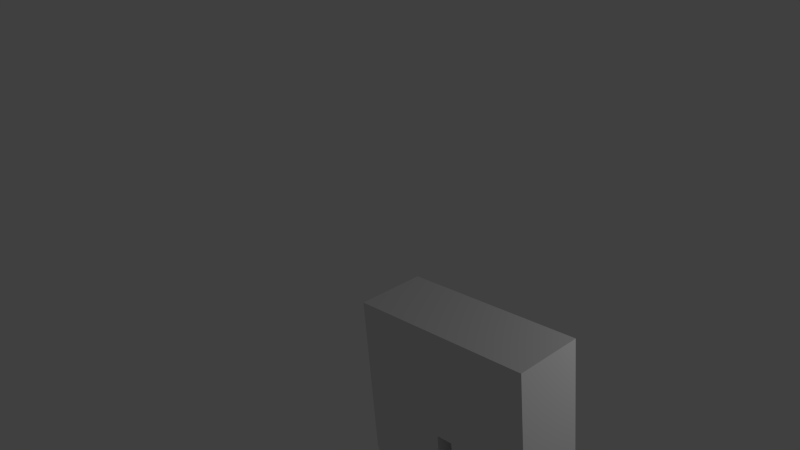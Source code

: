 # Source: legs_animation.blend  (saved by Blender 2.76.0; exported with 4.5.12 LTS)
import bpy
from mathutils import Matrix  # noqa: F401  (used for matrix-valued properties, if any)

bpy.ops.wm.read_factory_settings(use_empty=True)
scene = bpy.context.scene
scene.name = 'Scene'

# ---- collections
col_collection_1 = bpy.data.collections.new('Collection 1'); scene.collection.children.link(col_collection_1)

# ---- world
world_world = bpy.data.worlds.new('World'); scene.world = world_world
world_world.color = (0.05088, 0.05088, 0.05088)
world_world.use_sun_shadow = False
world_world.sun_shadow_jitter_overblur = 0.0
world_world.cycles.sampling_method = 'MANUAL'
world_world.cycles.sample_map_resolution = 256

# ---- cameras
cam_camera = bpy.data.cameras.new('Camera')
cam_camera.clip_end = 100.0
cam_camera.lens = 35.0
cam_camera.sensor_width = 32.0
cam_camera.sensor_height = 18.0
cam_camera.ortho_scale = 7.314
cam_camera.dof.focus_distance = 0.0
cam_camera.dof.aperture_fstop = 128.0

# ---- lights
light_lamp = bpy.data.lights.new('Lamp', 'POINT')
light_lamp.transmission_factor = 0.0
light_lamp.cutoff_distance = 30.0
light_lamp.energy = 100.0
light_lamp.shadow_buffer_clip_start = 1.001
light_lamp.shadow_soft_size = 0.1
light_lamp.shadow_maximum_resolution = 0.006
light_lamp.use_absolute_resolution = True
light_lamp.cycles.use_multiple_importance_sampling = False

# ---- meshes
me_cube = bpy.data.meshes.new('Cube')
me_cube.from_pydata([(-0.4259, -0.603, -0.4747), (-0.4259, -0.603, 0.6791), (-0.4259, 0.1539, -0.4747), (-0.4259, 0.1539, 0.6791), (1.603, -0.603, -0.4747), (1.603, -0.603, 0.6791), (1.603, 0.1539, -0.4747), (1.603, 0.1539, 0.6791), (0.5206, 0.1539, 0.6791), (0.707, 0.1539, 0.6791), (0.707, 0.1539, -0.4747), (0.5206, 0.1539, -0.4747), (0.707, -0.603, 0.6791), (0.5206, -0.603, 0.6791), (0.5206, -0.603, -0.4747), (0.707, -0.603, -0.4747), (-0.2951, 0.04929, -3.318), (-0.2951, -0.4985, -3.318), (0.3899, 0.04929, -3.318), (1.483, -0.5016, -3.318), (1.483, 0.05241, -3.318), (0.8271, -0.5016, -3.318), (0.8271, 0.05241, -3.318), (0.3899, -0.4985, -3.318), (0.5206, 0.1539, -1.043), (0.4187, 0.07234, -1.612), (0.5206, 0.1539, -2.181), (0.5206, 0.1539, -2.75), (-0.4259, 0.1539, -2.75), (-0.4259, 0.1539, -2.181), (-0.3239, 0.07234, -1.612), (-0.4259, 0.1539, -1.043), (0.5206, -0.603, -1.043), (0.4187, -0.5215, -1.612), (0.5206, -0.603, -2.181), (0.5206, -0.603, -2.75), (-0.4259, -0.603, -1.043), (-0.3239, -0.5215, -1.612), (-0.4259, -0.603, -2.181), (-0.4259, -0.603, -2.75), (0.707, -0.603, -1.043), (0.7817, -0.54, -1.612), (0.707, -0.603, -2.181), (0.707, -0.603, -2.75), (1.603, -0.603, -2.75), (1.603, -0.603, -2.181), (1.528, -0.54, -1.612), (1.603, -0.603, -1.043), (1.603, 0.1539, -2.75), (1.603, 0.1539, -2.181), (1.528, 0.0908, -1.612), (1.603, 0.1539, -1.043), (0.707, 0.1539, -2.75), (0.707, 0.1539, -2.181), (0.7817, 0.0908, -1.612), (0.707, 0.1539, -1.043), (0.3933, 0.0646, -1.88), (-0.327, 0.0646, -1.88), (0.3933, -0.5882, -1.88), (-0.327, -0.5882, -1.88), (0.8222, -0.5894, -1.897), (1.504, -0.5894, -1.897), (1.504, 0.06342, -1.897), (0.8222, 0.06342, -1.897), (-0.2951, 0.04929, -3.557), (-0.2951, -0.4985, -3.557), (0.3899, 0.04929, -3.557), (1.483, -0.5016, -3.557), (1.483, 0.05241, -3.557), (0.8271, -0.5016, -3.557), (0.8271, 0.05241, -3.557), (0.3899, -0.4985, -3.557)], [], [(1, 3, 2, 0), (9, 7, 6, 10), (7, 5, 4, 6), (13, 1, 0, 14), (27, 35, 23, 18), (13, 8, 3, 1), (5, 7, 9, 12), (12, 9, 8, 13), (28, 27, 18, 16), (14, 11, 10, 15), (5, 12, 15, 4), (12, 13, 14, 15), (3, 8, 11, 2), (8, 9, 10, 11), (17, 16, 64, 65), (20, 19, 67, 68), (44, 43, 21, 19), (48, 44, 19, 20), (35, 39, 17, 23), (52, 48, 20, 22), (39, 28, 16, 17), (43, 52, 22, 21), (0, 2, 31, 36), (36, 31, 30, 37), (59, 57, 29, 38), (38, 29, 28, 39), (14, 0, 36, 32), (32, 36, 37, 33), (58, 59, 38, 34), (34, 38, 39, 35), (2, 11, 24, 31), (31, 24, 25, 30), (57, 56, 26, 29), (29, 26, 27, 28), (11, 14, 32, 24), (24, 32, 33, 25), (56, 58, 34, 26), (26, 34, 35, 27), (15, 10, 55, 40), (40, 55, 54, 41), (60, 63, 53, 42), (42, 53, 52, 43), (10, 6, 51, 55), (55, 51, 50, 54), (63, 62, 49, 53), (53, 49, 48, 52), (6, 4, 47, 51), (51, 47, 46, 50), (62, 61, 45, 49), (49, 45, 44, 48), (4, 15, 40, 47), (47, 40, 41, 46), (61, 60, 42, 45), (45, 42, 43, 44), (25, 33, 58, 56), (30, 25, 56, 57), (33, 37, 59, 58), (37, 30, 57, 59), (46, 41, 60, 61), (50, 46, 61, 62), (54, 50, 62, 63), (41, 54, 63, 60), (69, 70, 68, 67), (65, 64, 66, 71), (21, 22, 70, 69), (23, 17, 65, 71), (19, 21, 69, 67), (16, 18, 66, 64), (18, 23, 71, 66), (22, 20, 68, 70)])
me_cube.use_remesh_preserve_volume = False
me_cube.use_remesh_preserve_attributes = False
me_cube.use_mirror_vertex_groups = False
me_cube.update()
arm_armature = bpy.data.armatures.new('Armature')  # bones are not reproduced

# ---- objects
ob_armature = bpy.data.objects.new('Armature', arm_armature)
ob_cube = bpy.data.objects.new('Cube', me_cube)
ob_lamp = bpy.data.objects.new('Lamp', light_lamp)
ob_camera = bpy.data.objects.new('Camera', cam_camera)

# ---- transforms, parenting, visibility, modifiers, constraints
ob_armature.location = (-0.09194, -1.328, 1.836)
ob_armature.lineart.crease_threshold = 0.0
ob_cube.location = (-0.1251, -1.066, 3.716)
ob_cube.lineart.crease_threshold = 0.0
ob_lamp.location = (4.076, 1.005, 5.904)
ob_lamp.rotation_euler = (0.6503, 0.05522, 1.866)
ob_lamp.lock_rotations_4d = False
ob_lamp.empty_display_type = 'ARROWS'
ob_lamp.color = (0.0, 0.0, 0.0, 0.0)
ob_lamp.lineart.crease_threshold = 0.0
ob_camera.location = (5.587, -6.508, 8.433)
ob_camera.rotation_euler = (1.177, 0.07417, 0.8178)
ob_camera.lock_rotations_4d = False
ob_camera.empty_display_type = 'ARROWS'
ob_camera.color = (0.0, 0.0, 0.0, 0.0)
ob_camera.display_type = 'WIRE'
ob_camera.lineart.crease_threshold = 0.0

# ---- collection membership
col_collection_1.objects.link(ob_armature)
col_collection_1.objects.link(ob_cube)
col_collection_1.objects.link(ob_lamp)
col_collection_1.objects.link(ob_camera)

# ---- scene / render settings (as saved in the file)
scene.camera = ob_camera
scene.frame_start = 1; scene.frame_end = 250; scene.frame_set(7)
scene.render.engine = 'BLENDER_EEVEE_NEXT'
scene.render.resolution_percentage = 50
scene.render.dither_intensity = 0.0
scene.cycles.use_denoising = False
scene.cycles.samples = 10
scene.cycles.sampling_pattern = 'TABULATED_SOBOL'
scene.cycles.light_sampling_threshold = 0.0
scene.cycles.use_adaptive_sampling = False
scene.cycles.use_light_tree = False
scene.cycles.blur_glossy = 0.0
scene.cycles.pixel_filter_type = 'GAUSSIAN'
scene.cycles.sample_clamp_indirect = 0.0
scene.view_settings.view_transform = 'Standard'
bpy.context.view_layer.update()
